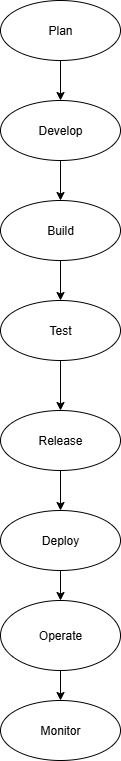

The diagram above was exported from draw.io. Its source (the exported page's mxGraphModel, read from the mxfile embedded in the PNG):
<mxGraphModel dx="1389" dy="1849" grid="1" gridSize="10" guides="1" tooltips="1" connect="1" arrows="1" fold="1" page="1" pageScale="1" pageWidth="850" pageHeight="1100" math="0" shadow="0">
  <root>
    <mxCell id="0" />
    <mxCell id="1" parent="0" />
    <mxCell id="1GyxXzPE2gZy9ZN0yJM5-5" style="edgeStyle=orthogonalEdgeStyle;rounded=0;orthogonalLoop=1;jettySize=auto;html=1;exitX=0.5;exitY=1;exitDx=0;exitDy=0;entryX=0.5;entryY=0;entryDx=0;entryDy=0;" edge="1" parent="1" source="1GyxXzPE2gZy9ZN0yJM5-1" target="1GyxXzPE2gZy9ZN0yJM5-2">
      <mxGeometry relative="1" as="geometry" />
    </mxCell>
    <mxCell id="1GyxXzPE2gZy9ZN0yJM5-1" value="Plan" style="ellipse;whiteSpace=wrap;html=1;" vertex="1" parent="1">
      <mxGeometry x="360" y="-1080" width="120" height="60" as="geometry" />
    </mxCell>
    <mxCell id="1GyxXzPE2gZy9ZN0yJM5-6" style="edgeStyle=orthogonalEdgeStyle;rounded=0;orthogonalLoop=1;jettySize=auto;html=1;entryX=0.5;entryY=0;entryDx=0;entryDy=0;" edge="1" parent="1" source="1GyxXzPE2gZy9ZN0yJM5-2" target="1GyxXzPE2gZy9ZN0yJM5-3">
      <mxGeometry relative="1" as="geometry" />
    </mxCell>
    <mxCell id="1GyxXzPE2gZy9ZN0yJM5-2" value="Develop" style="ellipse;whiteSpace=wrap;html=1;" vertex="1" parent="1">
      <mxGeometry x="360" y="-980" width="120" height="60" as="geometry" />
    </mxCell>
    <mxCell id="1GyxXzPE2gZy9ZN0yJM5-7" style="edgeStyle=orthogonalEdgeStyle;rounded=0;orthogonalLoop=1;jettySize=auto;html=1;entryX=0.5;entryY=0;entryDx=0;entryDy=0;" edge="1" parent="1" source="1GyxXzPE2gZy9ZN0yJM5-3" target="1GyxXzPE2gZy9ZN0yJM5-4">
      <mxGeometry relative="1" as="geometry" />
    </mxCell>
    <mxCell id="1GyxXzPE2gZy9ZN0yJM5-3" value="Build" style="ellipse;whiteSpace=wrap;html=1;" vertex="1" parent="1">
      <mxGeometry x="360" y="-880" width="120" height="60" as="geometry" />
    </mxCell>
    <mxCell id="1GyxXzPE2gZy9ZN0yJM5-11" style="edgeStyle=orthogonalEdgeStyle;rounded=0;orthogonalLoop=1;jettySize=auto;html=1;" edge="1" parent="1" source="1GyxXzPE2gZy9ZN0yJM5-4" target="1GyxXzPE2gZy9ZN0yJM5-8">
      <mxGeometry relative="1" as="geometry" />
    </mxCell>
    <mxCell id="1GyxXzPE2gZy9ZN0yJM5-4" value="Test" style="ellipse;whiteSpace=wrap;html=1;" vertex="1" parent="1">
      <mxGeometry x="360" y="-780" width="120" height="60" as="geometry" />
    </mxCell>
    <mxCell id="1GyxXzPE2gZy9ZN0yJM5-12" value="" style="edgeStyle=orthogonalEdgeStyle;rounded=0;orthogonalLoop=1;jettySize=auto;html=1;" edge="1" parent="1" source="1GyxXzPE2gZy9ZN0yJM5-8" target="1GyxXzPE2gZy9ZN0yJM5-9">
      <mxGeometry relative="1" as="geometry" />
    </mxCell>
    <mxCell id="1GyxXzPE2gZy9ZN0yJM5-8" value="Release" style="ellipse;whiteSpace=wrap;html=1;" vertex="1" parent="1">
      <mxGeometry x="360" y="-670" width="120" height="60" as="geometry" />
    </mxCell>
    <mxCell id="1GyxXzPE2gZy9ZN0yJM5-13" value="" style="edgeStyle=orthogonalEdgeStyle;rounded=0;orthogonalLoop=1;jettySize=auto;html=1;" edge="1" parent="1" source="1GyxXzPE2gZy9ZN0yJM5-9" target="1GyxXzPE2gZy9ZN0yJM5-10">
      <mxGeometry relative="1" as="geometry" />
    </mxCell>
    <mxCell id="1GyxXzPE2gZy9ZN0yJM5-9" value="Deploy" style="ellipse;whiteSpace=wrap;html=1;" vertex="1" parent="1">
      <mxGeometry x="360" y="-570" width="120" height="60" as="geometry" />
    </mxCell>
    <mxCell id="1GyxXzPE2gZy9ZN0yJM5-15" value="" style="edgeStyle=orthogonalEdgeStyle;rounded=0;orthogonalLoop=1;jettySize=auto;html=1;" edge="1" parent="1" source="1GyxXzPE2gZy9ZN0yJM5-10" target="1GyxXzPE2gZy9ZN0yJM5-14">
      <mxGeometry relative="1" as="geometry" />
    </mxCell>
    <mxCell id="1GyxXzPE2gZy9ZN0yJM5-10" value="Operate" style="ellipse;whiteSpace=wrap;html=1;" vertex="1" parent="1">
      <mxGeometry x="360" y="-480" width="120" height="70" as="geometry" />
    </mxCell>
    <mxCell id="1GyxXzPE2gZy9ZN0yJM5-14" value="Monitor" style="ellipse;whiteSpace=wrap;html=1;" vertex="1" parent="1">
      <mxGeometry x="360" y="-380" width="120" height="60" as="geometry" />
    </mxCell>
  </root>
</mxGraphModel>